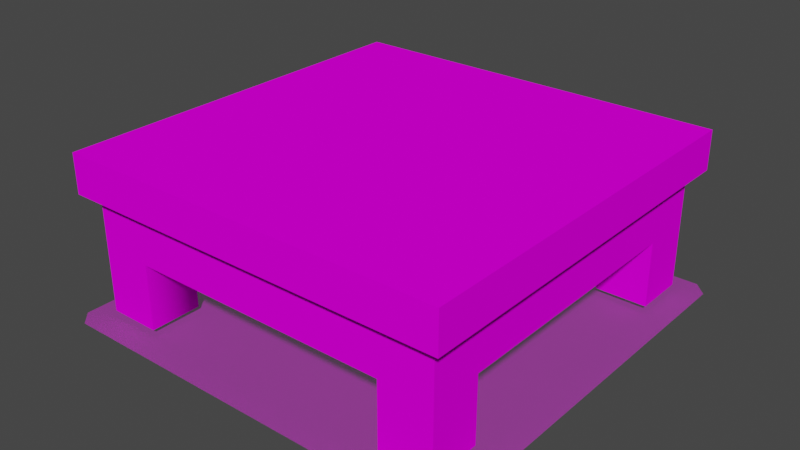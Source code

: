 # Source: Table_Square.blend  (saved by Blender 2.92.15; exported with 4.5.12 LTS)
import bpy
from mathutils import Matrix  # noqa: F401  (used for matrix-valued properties, if any)

bpy.ops.wm.read_factory_settings(use_empty=True)
scene = bpy.context.scene
scene.name = 'Scene'

# ---- collections
col_collection = bpy.data.collections.new('Collection'); scene.collection.children.link(col_collection)

# ---- images (referenced by path relative to the original .blend; pixels are not part of the script)
import os
ASSET_DIR = os.environ.get("B2B_ASSET_DIR", "")  # directory of the original .blend (textures are referenced by path, not embedded)
HERE = os.path.dirname(os.path.abspath(__file__))  # packed textures are extracted next to this script under _unpacked/

def load_image(name, relpath, width, height, colorspace="sRGB"):
    """Load a texture the original file referenced (path relative to the .blend, or extracted next to this script)."""
    p = next((c for c in (os.path.join(HERE, relpath), os.path.join(ASSET_DIR, relpath)) if relpath and os.path.exists(c)), "")
    if p:
        img = bpy.data.images.load(p, check_existing=True)
        img.name = name
    else:  # same state as the original file: an image datablock whose file is absent (Cycles renders it pink)
        img = bpy.data.images.new(name, width, height)
        img.source = "FILE"
        img.filepath = "//" + (relpath or name)
    img.colorspace_settings.name = colorspace
    return img
img_shadow_png = load_image('shadow.png', 'Textures/shadow.png', 1024, 1024, 'sRGB')
img_body_png = load_image('body.png', 'Textures/body.png', 1024, 1024, 'sRGB')

# ---- materials (node trees are filled in below, after node groups)
mat_shadow = bpy.data.materials.new('shadow')
mat_shadow.surface_render_method = 'BLENDED'
mat_shadow.blend_method = 'BLEND'
mat_shadow.use_transparent_shadow = False
mat_shadow.diffuse_color = (0.251, 0.3137, 0.4078, 1.0)
mat_shadow.roughness = 1.0
mat_shadow.specular_intensity = 0.0
mat_body = bpy.data.materials.new('body')
mat_body.surface_render_method = 'BLENDED'
mat_body.blend_method = 'BLEND'
mat_body.use_transparent_shadow = False
mat_body.diffuse_color = (0.0, 0.0, 0.0, 1.0)
mat_body.roughness = 1.0
mat_body.specular_intensity = 0.0

# ---- material node trees
mat_shadow.use_nodes = True; mat_shadow.node_tree.nodes.clear()
_N = mat_shadow.node_tree.nodes; _L = mat_shadow.node_tree.links
n0 = _N.new('ShaderNodeBsdfPrincipled'); n0.name = 'Principled BSDF'; n0.location = (10, 300)
n0.distribution = 'GGX'
n0.subsurface_method = 'BURLEY'
n0.inputs[2].default_value = 1.0
n0.inputs[3].default_value = 1.45
n0.inputs[13].default_value = 0.0
n0.inputs[27].default_value = (0.0, 0.0, 0.0, 1.0)
n0.inputs[28].default_value = 1.0
n1 = _N.new('ShaderNodeOutputMaterial'); n1.name = 'Material Output'; n1.location = (300, 300)
n2 = _N.new('ShaderNodeTexImage'); n2.name = 'Image Texture'; n2.location = (-300, 600)
n2.image = img_shadow_png
n3 = _N.new('ShaderNodeTexImage'); n3.name = 'Image Texture.001'; n3.location = (-300, 0)
n3.image = img_shadow_png
_L.new(n0.outputs[0], n1.inputs[0])
_L.new(n2.outputs[0], n0.inputs[0])
_L.new(n3.outputs[0], n0.inputs[4])
n1.is_active_output = True
mat_body.use_nodes = True; mat_body.node_tree.nodes.clear()
_N = mat_body.node_tree.nodes; _L = mat_body.node_tree.links
n0 = _N.new('ShaderNodeBsdfPrincipled'); n0.name = 'Principled BSDF'; n0.location = (10, 300)
n0.distribution = 'GGX'
n0.subsurface_method = 'BURLEY'
n0.inputs[2].default_value = 1.0
n0.inputs[3].default_value = 1.45
n0.inputs[13].default_value = 0.0
n0.inputs[27].default_value = (0.0, 0.0, 0.0, 1.0)
n0.inputs[28].default_value = 1.0
n1 = _N.new('ShaderNodeOutputMaterial'); n1.name = 'Material Output'; n1.location = (300, 300)
n2 = _N.new('ShaderNodeTexImage'); n2.name = 'Image Texture'; n2.location = (-300, 600)
n2.image = img_body_png
n3 = _N.new('ShaderNodeTexImage'); n3.name = 'Image Texture.001'; n3.location = (-300, 0)
n3.image = img_body_png
_L.new(n0.outputs[0], n1.inputs[0])
_L.new(n2.outputs[0], n0.inputs[0])
_L.new(n3.outputs[1], n0.inputs[4])
n1.is_active_output = True

# ---- world
world_world = bpy.data.worlds.new('World'); scene.world = world_world
world_world.use_nodes = True; world_world.node_tree.nodes.clear()
_N = world_world.node_tree.nodes; _L = world_world.node_tree.links
n0 = _N.new('ShaderNodeOutputWorld'); n0.name = 'World Output'; n0.location = (300, 300)
n1 = _N.new('ShaderNodeBackground'); n1.name = 'Background'; n1.location = (10, 300)
n1.inputs[0].default_value = (0.05088, 0.05088, 0.05088, 1.0)
_L.new(n1.outputs[0], n0.inputs[0])
n0.is_active_output = True
world_world.color = (0.05088, 0.05088, 0.05088)
world_world.use_sun_shadow = False
world_world.sun_shadow_jitter_overblur = 0.0

# ---- meshes
me_table_6 = bpy.data.meshes.new('Table 6')
me_table_6.from_pydata([(-15.0, 0.5, 16.0), (15.0, 0.5, 16.0), (-16.0, 0.5, 15.0), (16.0, 0.5, 15.0), (-16.0, 0.5, -15.0), (16.0, 0.5, -15.0), (-15.0, 0.5, -16.0), (15.0, 0.5, -16.0), (-15.0, 10.0, 15.0), (-15.0, 13.0, 15.0), (-15.0, 10.0, 11.0), (-15.0, 13.0, 11.0), (-15.0, 10.0, -11.0), (-15.0, 13.0, -11.0), (-15.0, 10.0, -15.0), (-15.0, 13.0, -15.0), (15.0, 10.0, -15.0), (15.0, 13.0, -15.0), (15.0, 10.0, -11.0), (15.0, 13.0, -11.0), (15.0, 10.0, 11.0), (15.0, 13.0, 11.0), (15.0, 10.0, 15.0), (15.0, 13.0, 15.0), (15.0, 13.0, -15.0), (15.0, 10.0, -15.0), (11.0, 13.0, -15.0), (11.0, 10.0, -15.0), (-11.0, 13.0, -15.0), (-11.0, 10.0, -15.0), (-15.0, 13.0, -15.0), (-15.0, 10.0, -15.0), (15.0, 10.0, 15.0), (15.0, 13.0, 15.0), (11.0, 10.0, 15.0), (11.0, 13.0, 15.0), (-11.0, 10.0, 15.0), (-11.0, 13.0, 15.0), (-15.0, 10.0, 15.0), (-15.0, 13.0, 15.0), (-14.0, 6.0, 14.0), (-14.0, 10.0, 14.0), (-14.0, 6.0, 10.0), (-14.0, 10.0, 10.0), (-14.0, 6.0, -10.0), (-14.0, 10.0, -10.0), (-14.0, 6.0, -14.0), (-14.0, 10.0, -14.0), (14.0, 6.0, -14.0), (14.0, 10.0, -14.0), (14.0, 6.0, -10.0), (14.0, 10.0, -10.0), (14.0, 6.0, 10.0), (14.0, 10.0, 10.0), (14.0, 6.0, 14.0), (14.0, 10.0, 14.0), (14.0, 10.0, -14.0), (14.0, 6.0, -14.0), (10.0, 10.0, -14.0), (10.0, 6.0, -14.0), (-10.0, 10.0, -14.0), (-10.0, 6.0, -14.0), (-14.0, 10.0, -14.0), (-14.0, 6.0, -14.0), (14.0, 6.0, 14.0), (14.0, 10.0, 14.0), (10.0, 6.0, 14.0), (10.0, 10.0, 14.0), (-10.0, 6.0, 14.0), (-10.0, 10.0, 14.0), (-14.0, 6.0, 14.0), (-14.0, 10.0, 14.0), (10.0, 1.0, -10.0), (10.0, 6.0, -10.0), (10.0, 1.0, -14.0), (10.0, 6.0, -14.0), (14.0, 1.0, -14.0), (14.0, 6.0, -14.0), (-10.0, 6.0, -10.0), (-10.0, 1.0, -10.0), (-10.0, 6.0, -14.0), (-10.0, 1.0, -14.0), (-14.0, 6.0, -14.0), (-14.0, 1.0, -14.0), (-10.0, 6.0, 14.0), (-10.0, 1.0, 14.0), (-10.0, 6.0, 10.0), (-10.0, 1.0, 10.0), (-14.0, 6.0, 10.0), (-14.0, 1.0, 10.0), (10.0, 1.0, 14.0), (10.0, 6.0, 14.0), (10.0, 1.0, 10.0), (10.0, 6.0, 10.0), (14.0, 1.0, 10.0), (14.0, 6.0, 10.0), (15.0, 13.0, 11.0), (11.0, 13.0, 11.0), (11.0, 13.0, 15.0), (15.0, 13.0, 15.0), (11.0, 13.0, 11.0), (-11.0, 13.0, 11.0), (-11.0, 13.0, 15.0), (11.0, 13.0, 15.0), (-15.0, 13.0, 11.0), (-11.0, 13.0, 11.0), (-11.0, 13.0, -11.0), (-15.0, 13.0, -11.0), (15.0, 13.0, -11.0), (11.0, 13.0, -11.0), (11.0, 13.0, 11.0), (15.0, 13.0, 11.0), (11.0, 13.0, -11.0), (-11.0, 13.0, -11.0), (-11.0, 13.0, 11.0), (11.0, 13.0, 11.0), (-15.0, 13.0, -11.0), (-11.0, 13.0, -11.0), (-11.0, 13.0, -15.0), (-15.0, 13.0, -15.0), (11.0, 13.0, -15.0), (11.0, 13.0, -11.0), (15.0, 13.0, -11.0), (15.0, 13.0, -15.0), (-11.0, 13.0, -15.0), (-11.0, 13.0, -11.0), (11.0, 13.0, -11.0), (11.0, 13.0, -15.0), (-15.0, 13.0, 15.0), (-11.0, 13.0, 15.0), (-11.0, 13.0, 11.0), (-15.0, 13.0, 11.0), (14.0, 1.0, -10.0), (14.0, 1.0, -14.0), (14.0, 6.0, -14.0), (14.0, 6.0, -10.0), (10.0, 1.0, -10.0), (14.0, 1.0, -10.0), (14.0, 6.0, -10.0), (10.0, 6.0, -10.0), (-14.0, 1.0, -14.0), (-14.0, 1.0, -10.0), (-14.0, 6.0, -10.0), (-14.0, 6.0, -14.0), (-14.0, 1.0, -10.0), (-10.0, 1.0, -10.0), (-10.0, 6.0, -10.0), (-14.0, 6.0, -10.0), (-14.0, 1.0, 10.0), (-14.0, 1.0, 14.0), (-14.0, 6.0, 14.0), (-14.0, 6.0, 10.0), (-14.0, 1.0, 14.0), (-10.0, 1.0, 14.0), (-10.0, 6.0, 14.0), (-14.0, 6.0, 14.0), (14.0, 1.0, 14.0), (14.0, 1.0, 10.0), (14.0, 6.0, 10.0), (14.0, 6.0, 14.0), (10.0, 1.0, 14.0), (14.0, 1.0, 14.0), (14.0, 6.0, 14.0), (10.0, 6.0, 14.0)], [], [(0, 1, 2), (1, 3, 2), (2, 3, 4), (3, 5, 4), (4, 5, 6), (5, 7, 6), (8, 9, 10), (9, 11, 10), (10, 11, 12), (11, 13, 12), (12, 13, 14), (13, 15, 14), (16, 17, 18), (17, 19, 18), (18, 19, 20), (19, 21, 20), (20, 21, 22), (21, 23, 22), (24, 25, 26), (25, 27, 26), (26, 27, 28), (27, 29, 28), (28, 29, 30), (29, 31, 30), (32, 33, 34), (33, 35, 34), (34, 35, 36), (35, 37, 36), (36, 37, 38), (37, 39, 38), (40, 41, 42), (41, 43, 42), (42, 43, 44), (43, 45, 44), (44, 45, 46), (45, 47, 46), (48, 49, 50), (49, 51, 50), (50, 51, 52), (51, 53, 52), (52, 53, 54), (53, 55, 54), (56, 57, 58), (57, 59, 58), (58, 59, 60), (59, 61, 60), (60, 61, 62), (61, 63, 62), (64, 65, 66), (65, 67, 66), (66, 67, 68), (67, 69, 68), (68, 69, 70), (69, 71, 70), (72, 73, 74), (73, 75, 74), (74, 75, 76), (75, 77, 76), (78, 79, 80), (79, 81, 80), (80, 81, 82), (81, 83, 82), (84, 85, 86), (85, 87, 86), (86, 87, 88), (87, 89, 88), (90, 91, 92), (91, 93, 92), (92, 93, 94), (93, 95, 94), (96, 97, 98, 99), (100, 101, 102, 103), (104, 105, 106, 107), (108, 109, 110, 111), (112, 113, 114, 115), (116, 117, 118, 119), (120, 121, 122, 123), (124, 125, 126, 127), (128, 129, 130, 131), (132, 133, 134, 135), (136, 137, 138, 139), (140, 141, 142, 143), (144, 145, 146, 147), (148, 149, 150, 151), (152, 153, 154, 155), (156, 157, 158, 159), (160, 161, 162, 163)])
me_table_6.polygons.foreach_set('use_smooth', [True] * 87)
me_table_6.polygons.foreach_set('material_index', [0, 0, 0, 0, 0, 0, 1, 1, 1, 1, 1, 1, 1, 1, 1, 1, 1, 1, 1, 1, 1, 1, 1, 1, 1, 1, 1, 1, 1, 1, 1, 1, 1, 1, 1, 1, 1, 1, 1, 1, 1, 1, 1, 1, 1, 1, 1, 1, 1, 1, 1, 1, 1, 1, 1, 1, 1, 1, 1, 1, 1, 1, 1, 1, 1, 1, 1, 1, 1, 1, 1, 1, 1, 1, 1, 1, 1, 1, 1, 1, 1, 1, 1, 1, 1, 1, 1])
_uv = me_table_6.uv_layers.new(name='UVMap')
_uv.uv.foreach_set('vector', [0.0, 1.0, 0.0, 1.0, 0.0, 1.0, 0.0, 1.0, 0.0, 1.0, 0.0, 1.0, 0.0, 1.0, 0.0, 1.0, 0.0, 1.0, 0.0, 1.0, 0.0, 1.0, 0.0, 1.0, 0.0, 1.0, 0.0, 1.0, 0.0, 1.0, 0.0, 1.0, 0.0, 1.0, 0.0, 1.0, 0.3086, 0.6406, 0.3633, 0.6406, 0.3086, 0.6992, 0.3633, 0.6406, 0.3633, 0.6992, 0.3086, 0.6992, 0.3086, 0.6992, 0.3633, 0.6992, 0.3086, 0.8398, 0.3633, 0.6992, 0.3633, 0.8398, 0.3086, 0.8398, 0.3086, 0.8398, 0.3633, 0.8398, 0.3086, 0.8945, 0.3633, 0.8398, 0.3633, 0.8945, 0.3086, 0.8945, 0.09766, 0.6562, 0.1562, 0.6562, 0.09766, 0.7148, 0.1562, 0.6562, 0.1562, 0.7148, 0.09766, 0.7148, 0.09766, 0.7148, 0.1562, 0.7148, 0.09766, 0.8555, 0.1562, 0.7148, 0.1562, 0.8555, 0.09766, 0.8555, 0.09766, 0.8555, 0.1562, 0.8555, 0.09766, 0.9102, 0.1562, 0.8555, 0.1562, 0.9102, 0.09766, 0.9102, 0.1602, 0.5898, 0.2422, 0.5898, 0.1602, 0.625, 0.2422, 0.5898, 0.2461, 0.625, 0.1602, 0.625, 0.1602, 0.625, 0.2461, 0.625, 0.1602, 0.8789, 0.2461, 0.625, 0.2461, 0.8789, 0.1602, 0.8789, 0.1602, 0.8789, 0.2461, 0.8789, 0.1602, 0.9219, 0.2461, 0.8789, 0.2422, 0.9219, 0.1602, 0.9219, 0.3477, 0.7148, 0.3477, 0.7695, 0.2891, 0.7148, 0.3477, 0.7695, 0.2891, 0.7695, 0.2891, 0.7148, 0.2891, 0.7148, 0.2891, 0.7695, 0.1406, 0.7148, 0.2891, 0.7695, 0.1406, 0.7695, 0.1406, 0.7148, 0.1406, 0.7148, 0.1406, 0.7695, 0.08594, 0.7148, 0.1406, 0.7695, 0.08594, 0.7695, 0.08594, 0.7148, 0.8672, 0.6641, 0.9258, 0.6641, 0.8672, 0.7188, 0.9258, 0.6641, 0.9258, 0.7188, 0.8672, 0.7188, 0.8672, 0.7188, 0.9258, 0.7188, 0.8672, 0.8867, 0.9258, 0.7188, 0.9258, 0.8867, 0.8672, 0.8867, 0.8672, 0.8867, 0.9258, 0.8867, 0.8672, 0.9453, 0.9258, 0.8867, 0.9258, 0.9453, 0.8672, 0.9453, 0.6602, 0.6602, 0.7188, 0.6602, 0.6602, 0.7188, 0.7188, 0.6602, 0.7188, 0.7188, 0.6602, 0.7188, 0.6602, 0.7188, 0.7188, 0.7188, 0.6602, 0.8867, 0.7188, 0.7188, 0.7188, 0.8867, 0.6602, 0.8867, 0.6602, 0.8867, 0.7188, 0.8867, 0.6602, 0.9414, 0.7188, 0.8867, 0.7188, 0.9414, 0.6602, 0.9414, 0.8867, 0.6602, 0.9453, 0.6602, 0.8867, 0.7148, 0.9453, 0.6602, 0.9453, 0.7148, 0.8867, 0.7148, 0.8867, 0.7148, 0.9453, 0.7148, 0.8867, 0.8945, 0.9453, 0.7148, 0.9453, 0.8945, 0.8867, 0.8945, 0.8867, 0.8945, 0.9453, 0.8945, 0.8867, 0.9531, 0.9453, 0.8945, 0.9453, 0.9531, 0.8867, 0.9531, 0.8242, 0.6602, 0.8828, 0.6602, 0.8242, 0.7148, 0.8828, 0.6602, 0.8828, 0.7148, 0.8242, 0.7148, 0.8242, 0.7148, 0.8828, 0.7148, 0.8242, 0.8945, 0.8828, 0.7148, 0.8828, 0.8945, 0.8242, 0.8945, 0.8242, 0.8945, 0.8828, 0.8945, 0.8242, 0.9531, 0.8828, 0.8945, 0.8828, 0.9531, 0.8242, 0.9531, 0.9688, 0.03125, 0.9688, 0.5, 0.6562, 0.03125, 0.9688, 0.5, 0.6562, 0.5, 0.6562, 0.03125, 0.6562, 0.03125, 0.6562, 0.5, 0.9688, 0.03125, 0.6562, 0.5, 0.9688, 0.5, 0.9688, 0.03125, 0.6562, 0.5, 0.6562, 0.03125, 0.9688, 0.5, 0.6562, 0.03125, 0.9688, 0.03125, 0.9688, 0.5, 0.9688, 0.5, 0.9688, 0.03125, 0.6562, 0.5, 0.9688, 0.03125, 0.6562, 0.03125, 0.6562, 0.5, 0.6562, 0.5, 0.6562, 0.03125, 0.9688, 0.5, 0.6562, 0.03125, 0.9688, 0.03125, 0.9688, 0.5, 0.9688, 0.5, 0.9688, 0.03125, 0.6562, 0.5, 0.9688, 0.03125, 0.6562, 0.03125, 0.6562, 0.5, 0.9688, 0.03125, 0.9688, 0.5, 0.6562, 0.03125, 0.9688, 0.5, 0.6562, 0.5, 0.6562, 0.03125, 0.6562, 0.03125, 0.6562, 0.5, 0.9688, 0.03125, 0.6562, 0.5, 0.9688, 0.5, 0.9688, 0.03125, 0.03125, 0.5938, 0.4062, 0.5938, 0.4062, 0.9688, 0.03125, 0.9688, 0.4102, 0.4531, 0.09766, 0.4531, 0.09766, 0.3945, 0.4102, 0.3945, 0.1055, 0.4492, 0.1055, 0.3906, 0.2461, 0.3906, 0.2461, 0.4492, 0.1797, 0.4531, 0.1797, 0.3984, 0.3242, 0.3984, 0.3242, 0.4531, 0.4492, 0.1836, 0.1367, 0.1836, 0.1367, 0.03906, 0.4492, 0.03906, 0.03125, 0.5938, 0.4062, 0.5938, 0.4062, 0.9688, 0.03125, 0.9688, 0.03125, 0.5938, 0.4062, 0.5938, 0.4062, 0.9688, 0.03125, 0.9688, 0.1406, 0.4531, 0.1406, 0.3984, 0.4531, 0.3984, 0.4531, 0.4531, 0.03125, 0.9688, 0.03125, 0.5938, 0.4062, 0.5938, 0.4062, 0.9688, 0.6562, 0.03125, 0.9688, 0.03125, 0.9688, 0.5, 0.6562, 0.5, 0.6562, 0.03125, 0.9688, 0.03125, 0.9688, 0.5, 0.6562, 0.5, 0.6562, 0.03125, 0.9688, 0.03125, 0.9688, 0.5, 0.6562, 0.5, 0.6562, 0.03125, 0.9688, 0.03125, 0.9688, 0.5, 0.6562, 0.5, 0.6562, 0.03125, 0.9688, 0.03125, 0.9688, 0.5, 0.6562, 0.5, 0.6562, 0.03125, 0.9688, 0.03125, 0.9688, 0.5, 0.6562, 0.5, 0.6562, 0.03125, 0.9688, 0.03125, 0.9688, 0.5, 0.6562, 0.5, 0.6562, 0.03125, 0.9688, 0.03125, 0.9688, 0.5, 0.6562, 0.5])
me_table_6.materials.append(mat_shadow)
me_table_6.materials.append(mat_body)
me_table_6.use_remesh_fix_poles = True
me_table_6.use_remesh_preserve_attributes = False
me_table_6.use_mirror_vertex_groups = False
me_table_6.update()
me_table_6.normals_split_custom_set([tuple(v) for v in zip(*[iter([0.0, 1.0, 0.0, 0.0, 1.0, 0.0, 0.0, 1.0, 0.0, 0.0, 1.0, 0.0, 0.0, 1.0, 0.0, 0.0, 1.0, 0.0, 0.0, 1.0, 0.0, 0.0, 1.0, 0.0, 0.0, 1.0, 0.0, 0.0, 1.0, 0.0, 0.0, 1.0, 0.0, 0.0, 1.0, 0.0, 0.0, 1.0, 0.0, 0.0, 1.0, 0.0, 0.0, 1.0, 0.0, 0.0, 1.0, 0.0, 0.0, 1.0, 0.0, 0.0, 1.0, 0.0, -1.0, 0.0, 0.0, -1.0, 0.0, 0.0, -1.0, 0.0, 0.0, -1.0, 0.0, 0.0, -1.0, 0.0, 0.0, -1.0, 0.0, 0.0, -1.0, 0.0, 0.0, -1.0, 0.0, 0.0, -1.0, 0.0, 0.0, -1.0, 0.0, 0.0, -1.0, 0.0, 0.0, -1.0, 0.0, 0.0, -1.0, 0.0, 0.0, -1.0, 0.0, 0.0, -1.0, 0.0, 0.0, -1.0, 0.0, 0.0, -1.0, 0.0, 0.0, -1.0, 0.0, 0.0, 1.0, 0.0, 0.0, 1.0, 0.0, 0.0, 1.0, 0.0, 0.0, 1.0, 0.0, 0.0, 1.0, 0.0, 0.0, 1.0, 0.0, 0.0, 1.0, 0.0, 0.0, 1.0, 0.0, 0.0, 1.0, 0.0, 0.0, 1.0, 0.0, 0.0, 1.0, 0.0, 0.0, 1.0, 0.0, 0.0, 1.0, 0.0, 0.0, 1.0, 0.0, 0.0, 1.0, 0.0, 0.0, 1.0, 0.0, 0.0, 1.0, 0.0, 0.0, 1.0, 0.0, 0.0, 0.0, 0.0, -1.0, 0.0, 0.0, -1.0, 0.0, 0.0, -1.0, 0.0, 0.0, -1.0, 0.0, 0.0, -1.0, 0.0, 0.0, -1.0, 0.0, 0.0, -1.0, 0.0, 0.0, -1.0, 0.0, 0.0, -1.0, 0.0, 0.0, -1.0, 0.0, 0.0, -1.0, 0.0, 0.0, -1.0, 0.0, 0.0, -1.0, 0.0, 0.0, -1.0, 0.0, 0.0, -1.0, 0.0, 0.0, -1.0, 0.0, 0.0, -1.0, 0.0, 0.0, -1.0, 0.0, 0.0, 1.0, 0.0, 0.0, 1.0, 0.0, 0.0, 1.0, 0.0, 0.0, 1.0, 0.0, 0.0, 1.0, 0.0, 0.0, 1.0, 0.0, 0.0, 1.0, 0.0, 0.0, 1.0, 0.0, 0.0, 1.0, 0.0, 0.0, 1.0, 0.0, 0.0, 1.0, 0.0, 0.0, 1.0, 0.0, 0.0, 1.0, 0.0, 0.0, 1.0, 0.0, 0.0, 1.0, 0.0, 0.0, 1.0, 0.0, 0.0, 1.0, 0.0, 0.0, 1.0, -1.0, 0.0, 0.0, -1.0, 0.0, 0.0, -1.0, 0.0, 0.0, -1.0, 0.0, 0.0, -1.0, 0.0, 0.0, -1.0, 0.0, 0.0, -1.0, 0.0, 0.0, -1.0, 0.0, 0.0, -1.0, 0.0, 0.0, -1.0, 0.0, 0.0, -1.0, 0.0, 0.0, -1.0, 0.0, 0.0, -1.0, 0.0, 0.0, -1.0, 0.0, 0.0, -1.0, 0.0, 0.0, -1.0, 0.0, 0.0, -1.0, 0.0, 0.0, -1.0, 0.0, 0.0, 1.0, 0.0, 0.0, 1.0, 0.0, 0.0, 1.0, 0.0, 0.0, 1.0, 0.0, 0.0, 1.0, 0.0, 0.0, 1.0, 0.0, 0.0, 1.0, 0.0, 0.0, 1.0, 0.0, 0.0, 1.0, 0.0, 0.0, 1.0, 0.0, 0.0, 1.0, 0.0, 0.0, 1.0, 0.0, 0.0, 1.0, 0.0, 0.0, 1.0, 0.0, 0.0, 1.0, 0.0, 0.0, 1.0, 0.0, 0.0, 1.0, 0.0, 0.0, 1.0, 0.0, 0.0, 0.0, 0.0, -1.0, 0.0, 0.0, -1.0, 0.0, 0.0, -1.0, 0.0, 0.0, -1.0, 0.0, 0.0, -1.0, 0.0, 0.0, -1.0, 0.0, 0.0, -1.0, 0.0, 0.0, -1.0, 0.0, 0.0, -1.0, 0.0, 0.0, -1.0, 0.0, 0.0, -1.0, 0.0, 0.0, -1.0, 0.0, 0.0, -1.0, 0.0, 0.0, -1.0, 0.0, 0.0, -1.0, 0.0, 0.0, -1.0, 0.0, 0.0, -1.0, 0.0, 0.0, -1.0, 0.0, 0.0, 1.0, 0.0, 0.0, 1.0, 0.0, 0.0, 1.0, 0.0, 0.0, 1.0, 0.0, 0.0, 1.0, 0.0, 0.0, 1.0, 0.0, 0.0, 1.0, 0.0, 0.0, 1.0, 0.0, 0.0, 1.0, 0.0, 0.0, 1.0, 0.0, 0.0, 1.0, 0.0, 0.0, 1.0, 0.0, 0.0, 1.0, 0.0, 0.0, 1.0, 0.0, 0.0, 1.0, 0.0, 0.0, 1.0, 0.0, 0.0, 1.0, 0.0, 0.0, 1.0, -1.0, 0.0, 0.0, -1.0, 0.0, 0.0, -0.7071, 0.0, -0.7071, -1.0, 0.0, 0.0, -0.7071, 0.0, -0.7071, -0.7071, 0.0, -0.7071, -0.7071, 0.0, -0.7071, -0.7071, 0.0, -0.7071, 0.0, 0.0, -1.0, -0.7071, 0.0, -0.7071, 0.0, 0.0, -1.0, 0.0, 0.0, -1.0, 1.0, 0.0, 0.0, 1.0, 0.0, 0.0, 0.7071, 0.0, -0.7071, 1.0, 0.0, 0.0, 0.7071, 0.0, -0.7071, 0.7071, 0.0, -0.7071, 0.7071, 0.0, -0.7071, 0.7071, 0.0, -0.7071, 0.0, 0.0, -1.0, 0.7071, 0.0, -0.7071, 0.0, 0.0, -1.0, 0.0, 0.0, -1.0, 1.0, 0.0, 0.0, 1.0, 0.0, 0.0, 0.7071, 0.0, -0.7071, 1.0, 0.0, 0.0, 0.7071, 0.0, -0.7071, 0.7071, 0.0, -0.7071, 0.7071, 0.0, -0.7071, 0.7071, 0.0, -0.7071, 0.0, 0.0, -1.0, 0.7071, 0.0, -0.7071, 0.0, 0.0, -1.0, 0.0, 0.0, -1.0, -1.0, 0.0, 0.0, -1.0, 0.0, 0.0, -0.7071, 0.0, -0.7071, -1.0, 0.0, 0.0, -0.7071, 0.0, -0.7071, -0.7071, 0.0, -0.7071, -0.7071, 0.0, -0.7071, -0.7071, 0.0, -0.7071, 0.0, 0.0, -1.0, -0.7071, 0.0, -0.7071, 0.0, 0.0, -1.0, 0.0, 0.0, -1.0, 0.0, 1.0, 0.0, 0.0, 1.0, 0.0, 0.0, 1.0, 0.0, 0.0, 1.0, 0.0, 0.0, 1.0, 0.0, 0.0, 1.0, 0.0, 0.0, 1.0, 0.0, 0.0, 1.0, 0.0, 0.0, 1.0, 0.0, 0.0, 1.0, 0.0, 0.0, 1.0, 0.0, 0.0, 1.0, 0.0, 0.0, 1.0, 0.0, 0.0, 1.0, 0.0, 0.0, 1.0, 0.0, 0.0, 1.0, 0.0, 0.0, 1.0, 0.0, 0.0, 1.0, 0.0, 0.0, 1.0, 0.0, 0.0, 1.0, 0.0, 0.0, 1.0, 0.0, 0.0, 1.0, 0.0, 0.0, 1.0, 0.0, 0.0, 1.0, 0.0, 0.0, 1.0, 0.0, 0.0, 1.0, 0.0, 0.0, 1.0, 0.0, 0.0, 1.0, 0.0, 0.0, 1.0, 0.0, 0.0, 1.0, 0.0, 0.0, 1.0, 0.0, 0.0, 1.0, 0.0, 0.0, 1.0, 0.0, 0.0, 1.0, 0.0, 0.0, 1.0, 0.0, 0.0, 1.0, 0.0, 1.0, 0.0, 0.0, 1.0, 0.0, 0.0, 1.0, 0.0, 0.0, 1.0, 0.0, 0.0, 0.0, 0.0, 1.0, 0.0, 0.0, 1.0, 0.0, 0.0, 1.0, 0.0, 0.0, 1.0, -1.0, 0.0, 0.0, -1.0, 0.0, 0.0, -1.0, 0.0, 0.0, -1.0, 0.0, 0.0, 0.0, 0.0, 1.0, 0.0, 0.0, 1.0, 0.0, 0.0, 1.0, 0.0, 0.0, 1.0, -1.0, 0.0, 0.0, -1.0, 0.0, 0.0, -1.0, 0.0, 0.0, -1.0, 0.0, 0.0, 0.0, 0.0, 1.0, 0.0, 0.0, 1.0, 0.0, 0.0, 1.0, 0.0, 0.0, 1.0, 1.0, 0.0, 0.0, 1.0, 0.0, 0.0, 1.0, 0.0, 0.0, 1.0, 0.0, 0.0, 0.0, 0.0, 1.0, 0.0, 0.0, 1.0, 0.0, 0.0, 1.0, 0.0, 0.0, 1.0])] * 3)])

# ---- objects
ob_table_6 = bpy.data.objects.new('Table 6', me_table_6)

# ---- transforms, parenting, visibility, modifiers, constraints
ob_table_6.location = (0.0, 0.0, 0.0)
ob_table_6.rotation_euler = (1.571, -0.0, 0.0)
ob_table_6.lineart.crease_threshold = 0.0

# ---- collection membership
col_collection.objects.link(ob_table_6)

# ---- scene / render settings (as saved in the file)
scene.frame_start = 1; scene.frame_end = 250; scene.frame_set(1)
scene.render.engine = 'BLENDER_EEVEE_NEXT'
scene.cycles.use_denoising = False
scene.cycles.samples = 128
scene.cycles.sampling_pattern = 'TABULATED_SOBOL'
scene.cycles.use_adaptive_sampling = False
scene.cycles.use_light_tree = False
scene.view_settings.view_transform = 'Filmic'
bpy.context.view_layer.update()

# ---- added for rendering (the .blend has no active camera and no usable light): camera, sun
cam_auto = bpy.data.cameras.new('AutoCamera')
cam_auto.lens = 50.0
cam_auto.sensor_width = 36.0
cam_auto.clip_end = 1000.0
ob_auto_camera = bpy.data.objects.new('AutoCamera', cam_auto)
scene.collection.objects.link(ob_auto_camera)
ob_auto_camera.location = (43.4388, -52.1265, 41.501)
ob_auto_camera.rotation_euler = (1.09748, -7.21219e-08, 0.694738)
scene.camera = ob_auto_camera
light_auto_sun = bpy.data.lights.new('AutoSun', 'SUN')
light_auto_sun.energy = 3.0
light_auto_sun.angle = 0.0523599
ob_auto_sun = bpy.data.objects.new('AutoSun', light_auto_sun)
scene.collection.objects.link(ob_auto_sun)
ob_auto_sun.rotation_euler = (0.872665, 0.174533, 0.523599)
bpy.context.view_layer.update()

